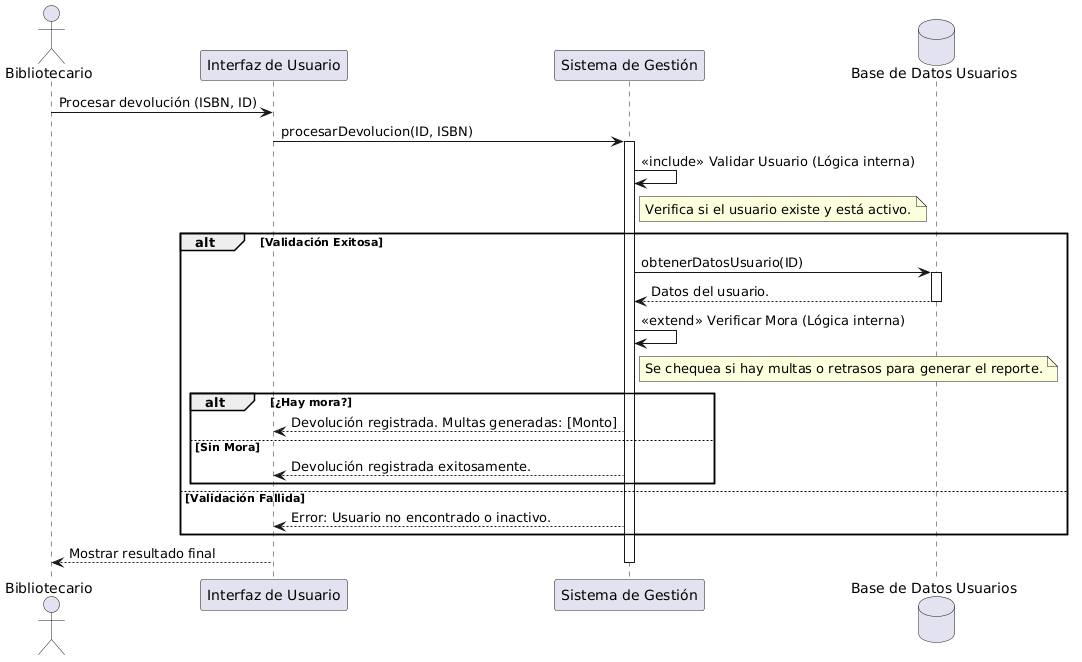

The diagram above was rendered by PlantUML. Its source (embedded in the PNG):
@startuml
actor "Bibliotecario" as Actor
participant "Interfaz de Usuario" as UI
' CORREGIDO: Cambiado de "object" a "participant"
participant "Sistema de Gestión" as System
database "Base de Datos Usuarios" as DB_User

Actor -> UI : Procesar devolución (ISBN, ID)
UI -> System : procesarDevolucion(ID, ISBN)
activate System

System -> System : <<include>> Validar Usuario (Lógica interna)
note right of System : Verifica si el usuario existe y está activo.

alt Validación Exitosa
    System -> DB_User : obtenerDatosUsuario(ID)
    activate DB_User
    DB_User --> System : Datos del usuario.
    deactivate DB_User

    System -> System : <<extend>> Verificar Mora (Lógica interna)
    note right of System : Se chequea si hay multas o retrasos para generar el reporte.
    alt ¿Hay mora?
        System --> UI : Devolución registrada. Multas generadas: [Monto]
    else Sin Mora
        System --> UI : Devolución registrada exitosamente.
    end

else Validación Fallida
    System --> UI : Error: Usuario no encontrado o inactivo.
end

UI --> Actor : Mostrar resultado final
deactivate System
@enduml